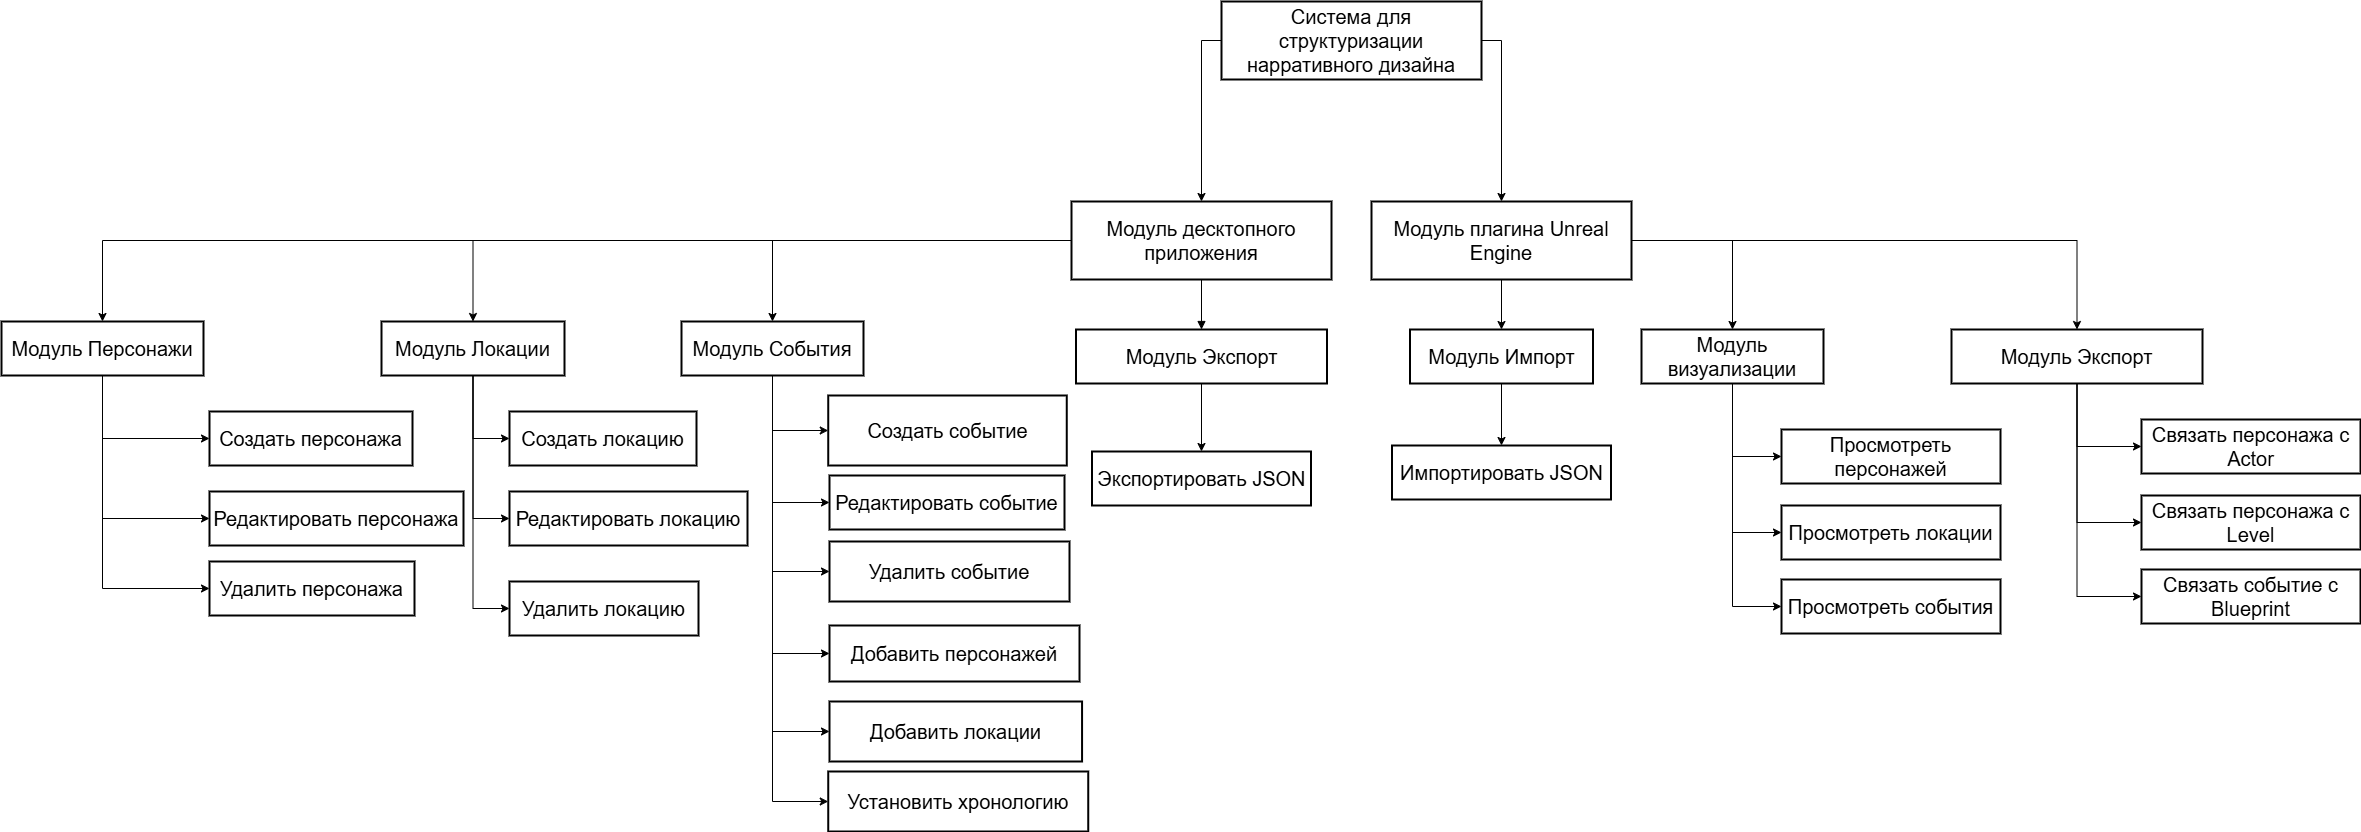

The diagram above was exported from draw.io. Its source (the exported page's mxGraphModel, read from the mxfile embedded in the PNG):
<mxGraphModel dx="-1332" dy="2349" grid="1" gridSize="10" guides="1" tooltips="1" connect="1" arrows="1" fold="1" page="1" pageScale="1" pageWidth="850" pageHeight="1100" math="0" shadow="0">
  <root>
    <mxCell id="0" />
    <mxCell id="1" parent="0" />
    <mxCell id="jtXbmA8t6gDhWkPyNqS2-206" style="edgeStyle=orthogonalEdgeStyle;rounded=0;orthogonalLoop=1;jettySize=auto;html=1;exitX=0;exitY=0.5;exitDx=0;exitDy=0;entryX=0.5;entryY=0;entryDx=0;entryDy=0;" parent="1" source="jtXbmA8t6gDhWkPyNqS2-124" target="jtXbmA8t6gDhWkPyNqS2-135" edge="1">
      <mxGeometry relative="1" as="geometry" />
    </mxCell>
    <mxCell id="jtXbmA8t6gDhWkPyNqS2-207" style="edgeStyle=orthogonalEdgeStyle;rounded=0;orthogonalLoop=1;jettySize=auto;html=1;exitX=0;exitY=0.5;exitDx=0;exitDy=0;" parent="1" source="jtXbmA8t6gDhWkPyNqS2-124" target="jtXbmA8t6gDhWkPyNqS2-130" edge="1">
      <mxGeometry relative="1" as="geometry" />
    </mxCell>
    <mxCell id="jtXbmA8t6gDhWkPyNqS2-208" style="edgeStyle=orthogonalEdgeStyle;rounded=0;orthogonalLoop=1;jettySize=auto;html=1;exitX=0;exitY=0.5;exitDx=0;exitDy=0;entryX=0.5;entryY=0;entryDx=0;entryDy=0;" parent="1" source="jtXbmA8t6gDhWkPyNqS2-124" target="jtXbmA8t6gDhWkPyNqS2-125" edge="1">
      <mxGeometry relative="1" as="geometry" />
    </mxCell>
    <mxCell id="jtXbmA8t6gDhWkPyNqS2-124" value="Модуль десктопного приложения" style="whiteSpace=wrap;strokeWidth=2;fontSize=20;" parent="1" vertex="1">
      <mxGeometry x="4580" y="50" width="260" height="78" as="geometry" />
    </mxCell>
    <mxCell id="jtXbmA8t6gDhWkPyNqS2-213" style="edgeStyle=orthogonalEdgeStyle;rounded=0;orthogonalLoop=1;jettySize=auto;html=1;exitX=0.5;exitY=1;exitDx=0;exitDy=0;entryX=0;entryY=0.5;entryDx=0;entryDy=0;" parent="1" source="jtXbmA8t6gDhWkPyNqS2-125" target="jtXbmA8t6gDhWkPyNqS2-126" edge="1">
      <mxGeometry relative="1" as="geometry" />
    </mxCell>
    <mxCell id="jtXbmA8t6gDhWkPyNqS2-214" style="edgeStyle=orthogonalEdgeStyle;rounded=0;orthogonalLoop=1;jettySize=auto;html=1;exitX=0.5;exitY=1;exitDx=0;exitDy=0;entryX=0;entryY=0.5;entryDx=0;entryDy=0;" parent="1" source="jtXbmA8t6gDhWkPyNqS2-125" target="jtXbmA8t6gDhWkPyNqS2-127" edge="1">
      <mxGeometry relative="1" as="geometry" />
    </mxCell>
    <mxCell id="jtXbmA8t6gDhWkPyNqS2-215" style="edgeStyle=orthogonalEdgeStyle;rounded=0;orthogonalLoop=1;jettySize=auto;html=1;exitX=0.5;exitY=1;exitDx=0;exitDy=0;entryX=0;entryY=0.5;entryDx=0;entryDy=0;" parent="1" source="jtXbmA8t6gDhWkPyNqS2-125" target="jtXbmA8t6gDhWkPyNqS2-128" edge="1">
      <mxGeometry relative="1" as="geometry" />
    </mxCell>
    <mxCell id="jtXbmA8t6gDhWkPyNqS2-125" value="Модуль Персонажи" style="whiteSpace=wrap;strokeWidth=2;fontSize=20;" parent="1" vertex="1">
      <mxGeometry x="3510" y="170" width="202" height="54" as="geometry" />
    </mxCell>
    <mxCell id="jtXbmA8t6gDhWkPyNqS2-126" value="Создать персонажа" style="whiteSpace=wrap;strokeWidth=2;fontSize=20;" parent="1" vertex="1">
      <mxGeometry x="3718" y="260" width="203" height="54" as="geometry" />
    </mxCell>
    <mxCell id="jtXbmA8t6gDhWkPyNqS2-127" value="Редактировать персонажа" style="whiteSpace=wrap;strokeWidth=2;fontSize=20;" parent="1" vertex="1">
      <mxGeometry x="3718" y="340" width="254" height="54" as="geometry" />
    </mxCell>
    <mxCell id="jtXbmA8t6gDhWkPyNqS2-128" value="Удалить персонажа" style="whiteSpace=wrap;strokeWidth=2;fontSize=20;" parent="1" vertex="1">
      <mxGeometry x="3718" y="410" width="205" height="54" as="geometry" />
    </mxCell>
    <mxCell id="jtXbmA8t6gDhWkPyNqS2-209" style="edgeStyle=orthogonalEdgeStyle;rounded=0;orthogonalLoop=1;jettySize=auto;html=1;exitX=0.5;exitY=1;exitDx=0;exitDy=0;entryX=0;entryY=0.5;entryDx=0;entryDy=0;" parent="1" source="jtXbmA8t6gDhWkPyNqS2-130" target="jtXbmA8t6gDhWkPyNqS2-131" edge="1">
      <mxGeometry relative="1" as="geometry" />
    </mxCell>
    <mxCell id="jtXbmA8t6gDhWkPyNqS2-210" style="edgeStyle=orthogonalEdgeStyle;rounded=0;orthogonalLoop=1;jettySize=auto;html=1;exitX=0.5;exitY=1;exitDx=0;exitDy=0;entryX=0;entryY=0.5;entryDx=0;entryDy=0;" parent="1" source="jtXbmA8t6gDhWkPyNqS2-130" target="jtXbmA8t6gDhWkPyNqS2-132" edge="1">
      <mxGeometry relative="1" as="geometry" />
    </mxCell>
    <mxCell id="jtXbmA8t6gDhWkPyNqS2-211" style="edgeStyle=orthogonalEdgeStyle;rounded=0;orthogonalLoop=1;jettySize=auto;html=1;exitX=0.5;exitY=1;exitDx=0;exitDy=0;entryX=0;entryY=0.5;entryDx=0;entryDy=0;" parent="1" source="jtXbmA8t6gDhWkPyNqS2-130" target="jtXbmA8t6gDhWkPyNqS2-133" edge="1">
      <mxGeometry relative="1" as="geometry" />
    </mxCell>
    <mxCell id="jtXbmA8t6gDhWkPyNqS2-130" value="Модуль Локации" style="whiteSpace=wrap;strokeWidth=2;fontSize=20;" parent="1" vertex="1">
      <mxGeometry x="3890" y="170" width="183" height="54" as="geometry" />
    </mxCell>
    <mxCell id="jtXbmA8t6gDhWkPyNqS2-131" value="Создать локацию" style="whiteSpace=wrap;strokeWidth=2;fontSize=20;" parent="1" vertex="1">
      <mxGeometry x="4018" y="260" width="187" height="54" as="geometry" />
    </mxCell>
    <mxCell id="jtXbmA8t6gDhWkPyNqS2-132" value="Редактировать локацию" style="whiteSpace=wrap;strokeWidth=2;fontSize=20;" parent="1" vertex="1">
      <mxGeometry x="4018" y="340" width="238" height="54" as="geometry" />
    </mxCell>
    <mxCell id="jtXbmA8t6gDhWkPyNqS2-133" value="Удалить локацию" style="whiteSpace=wrap;strokeWidth=2;fontSize=20;" parent="1" vertex="1">
      <mxGeometry x="4018" y="430" width="189" height="54" as="geometry" />
    </mxCell>
    <mxCell id="jtXbmA8t6gDhWkPyNqS2-219" style="edgeStyle=orthogonalEdgeStyle;rounded=0;orthogonalLoop=1;jettySize=auto;html=1;exitX=0.5;exitY=1;exitDx=0;exitDy=0;entryX=0;entryY=0.5;entryDx=0;entryDy=0;" parent="1" source="jtXbmA8t6gDhWkPyNqS2-135" target="jtXbmA8t6gDhWkPyNqS2-136" edge="1">
      <mxGeometry relative="1" as="geometry" />
    </mxCell>
    <mxCell id="jtXbmA8t6gDhWkPyNqS2-220" style="edgeStyle=orthogonalEdgeStyle;rounded=0;orthogonalLoop=1;jettySize=auto;html=1;exitX=0.5;exitY=1;exitDx=0;exitDy=0;entryX=0;entryY=0.5;entryDx=0;entryDy=0;" parent="1" source="jtXbmA8t6gDhWkPyNqS2-135" target="jtXbmA8t6gDhWkPyNqS2-137" edge="1">
      <mxGeometry relative="1" as="geometry" />
    </mxCell>
    <mxCell id="jtXbmA8t6gDhWkPyNqS2-221" style="edgeStyle=orthogonalEdgeStyle;rounded=0;orthogonalLoop=1;jettySize=auto;html=1;exitX=0.5;exitY=1;exitDx=0;exitDy=0;entryX=0;entryY=0.5;entryDx=0;entryDy=0;" parent="1" source="jtXbmA8t6gDhWkPyNqS2-135" target="jtXbmA8t6gDhWkPyNqS2-138" edge="1">
      <mxGeometry relative="1" as="geometry" />
    </mxCell>
    <mxCell id="jtXbmA8t6gDhWkPyNqS2-222" style="edgeStyle=orthogonalEdgeStyle;rounded=0;orthogonalLoop=1;jettySize=auto;html=1;exitX=0.5;exitY=1;exitDx=0;exitDy=0;entryX=0;entryY=0.5;entryDx=0;entryDy=0;" parent="1" source="jtXbmA8t6gDhWkPyNqS2-135" target="jtXbmA8t6gDhWkPyNqS2-139" edge="1">
      <mxGeometry relative="1" as="geometry" />
    </mxCell>
    <mxCell id="jtXbmA8t6gDhWkPyNqS2-223" style="edgeStyle=orthogonalEdgeStyle;rounded=0;orthogonalLoop=1;jettySize=auto;html=1;exitX=0.5;exitY=1;exitDx=0;exitDy=0;entryX=0;entryY=0.5;entryDx=0;entryDy=0;" parent="1" source="jtXbmA8t6gDhWkPyNqS2-135" target="jtXbmA8t6gDhWkPyNqS2-216" edge="1">
      <mxGeometry relative="1" as="geometry" />
    </mxCell>
    <mxCell id="jtXbmA8t6gDhWkPyNqS2-224" style="edgeStyle=orthogonalEdgeStyle;rounded=0;orthogonalLoop=1;jettySize=auto;html=1;exitX=0.5;exitY=1;exitDx=0;exitDy=0;entryX=0;entryY=0.5;entryDx=0;entryDy=0;" parent="1" source="jtXbmA8t6gDhWkPyNqS2-135" target="jtXbmA8t6gDhWkPyNqS2-140" edge="1">
      <mxGeometry relative="1" as="geometry" />
    </mxCell>
    <mxCell id="jtXbmA8t6gDhWkPyNqS2-135" value="Модуль События" style="whiteSpace=wrap;strokeWidth=2;fontSize=20;" parent="1" vertex="1">
      <mxGeometry x="4190" y="170" width="182" height="54" as="geometry" />
    </mxCell>
    <mxCell id="jtXbmA8t6gDhWkPyNqS2-136" value="Создать событие" style="whiteSpace=wrap;strokeWidth=2;fontSize=20;" parent="1" vertex="1">
      <mxGeometry x="4336.74" y="244" width="238.52" height="70" as="geometry" />
    </mxCell>
    <mxCell id="jtXbmA8t6gDhWkPyNqS2-137" value="Редактировать событие" style="whiteSpace=wrap;strokeWidth=2;fontSize=20;" parent="1" vertex="1">
      <mxGeometry x="4338" y="324" width="235" height="54" as="geometry" />
    </mxCell>
    <mxCell id="jtXbmA8t6gDhWkPyNqS2-138" value="Удалить событие" style="whiteSpace=wrap;strokeWidth=2;fontSize=20;" parent="1" vertex="1">
      <mxGeometry x="4338" y="390" width="240" height="60" as="geometry" />
    </mxCell>
    <mxCell id="jtXbmA8t6gDhWkPyNqS2-139" value="Добавить персонажей" style="whiteSpace=wrap;strokeWidth=2;fontSize=20;" parent="1" vertex="1">
      <mxGeometry x="4338" y="474" width="250" height="56" as="geometry" />
    </mxCell>
    <mxCell id="jtXbmA8t6gDhWkPyNqS2-140" value="Установить хронологию" style="whiteSpace=wrap;strokeWidth=2;fontSize=20;" parent="1" vertex="1">
      <mxGeometry x="4336.74" y="620" width="260" height="60" as="geometry" />
    </mxCell>
    <mxCell id="jtXbmA8t6gDhWkPyNqS2-228" style="edgeStyle=orthogonalEdgeStyle;rounded=0;orthogonalLoop=1;jettySize=auto;html=1;exitX=0.5;exitY=1;exitDx=0;exitDy=0;entryX=0.5;entryY=0;entryDx=0;entryDy=0;" parent="1" source="jtXbmA8t6gDhWkPyNqS2-145" target="jtXbmA8t6gDhWkPyNqS2-146" edge="1">
      <mxGeometry relative="1" as="geometry" />
    </mxCell>
    <mxCell id="jtXbmA8t6gDhWkPyNqS2-145" value="Модуль Экспорт" style="whiteSpace=wrap;strokeWidth=2;fontSize=20;" parent="1" vertex="1">
      <mxGeometry x="4584.5" y="178" width="251" height="54" as="geometry" />
    </mxCell>
    <mxCell id="jtXbmA8t6gDhWkPyNqS2-146" value="Экспортировать JSON" style="whiteSpace=wrap;strokeWidth=2;fontSize=20;" parent="1" vertex="1">
      <mxGeometry x="4600.5" y="300" width="219" height="54" as="geometry" />
    </mxCell>
    <mxCell id="jtXbmA8t6gDhWkPyNqS2-183" value="" style="curved=1;startArrow=none;endArrow=block;exitX=0.5;exitY=1;entryX=0.5;entryY=0;rounded=0;" parent="1" source="jtXbmA8t6gDhWkPyNqS2-124" target="jtXbmA8t6gDhWkPyNqS2-145" edge="1">
      <mxGeometry relative="1" as="geometry">
        <Array as="points" />
      </mxGeometry>
    </mxCell>
    <mxCell id="jtXbmA8t6gDhWkPyNqS2-216" value="Добавить локации" style="whiteSpace=wrap;strokeWidth=2;fontSize=20;" parent="1" vertex="1">
      <mxGeometry x="4338" y="550" width="252.56" height="60" as="geometry" />
    </mxCell>
    <mxCell id="jtXbmA8t6gDhWkPyNqS2-226" style="edgeStyle=orthogonalEdgeStyle;rounded=0;orthogonalLoop=1;jettySize=auto;html=1;exitX=0;exitY=0.5;exitDx=0;exitDy=0;entryX=0.5;entryY=0;entryDx=0;entryDy=0;" parent="1" source="jtXbmA8t6gDhWkPyNqS2-225" target="jtXbmA8t6gDhWkPyNqS2-124" edge="1">
      <mxGeometry relative="1" as="geometry" />
    </mxCell>
    <mxCell id="jtXbmA8t6gDhWkPyNqS2-230" style="edgeStyle=orthogonalEdgeStyle;rounded=0;orthogonalLoop=1;jettySize=auto;html=1;exitX=1;exitY=0.5;exitDx=0;exitDy=0;entryX=0.5;entryY=0;entryDx=0;entryDy=0;" parent="1" source="jtXbmA8t6gDhWkPyNqS2-225" target="jtXbmA8t6gDhWkPyNqS2-229" edge="1">
      <mxGeometry relative="1" as="geometry" />
    </mxCell>
    <mxCell id="jtXbmA8t6gDhWkPyNqS2-225" value="Система для структуризации нарративного дизайна" style="whiteSpace=wrap;strokeWidth=2;fontSize=20;" parent="1" vertex="1">
      <mxGeometry x="4730" y="-150" width="260" height="78" as="geometry" />
    </mxCell>
    <mxCell id="jtXbmA8t6gDhWkPyNqS2-235" style="edgeStyle=orthogonalEdgeStyle;rounded=0;orthogonalLoop=1;jettySize=auto;html=1;exitX=0.5;exitY=1;exitDx=0;exitDy=0;entryX=0.5;entryY=0;entryDx=0;entryDy=0;" parent="1" source="jtXbmA8t6gDhWkPyNqS2-229" target="jtXbmA8t6gDhWkPyNqS2-232" edge="1">
      <mxGeometry relative="1" as="geometry" />
    </mxCell>
    <mxCell id="jtXbmA8t6gDhWkPyNqS2-238" style="edgeStyle=orthogonalEdgeStyle;rounded=0;orthogonalLoop=1;jettySize=auto;html=1;exitX=1;exitY=0.5;exitDx=0;exitDy=0;entryX=0.5;entryY=0;entryDx=0;entryDy=0;" parent="1" source="jtXbmA8t6gDhWkPyNqS2-229" target="jtXbmA8t6gDhWkPyNqS2-233" edge="1">
      <mxGeometry relative="1" as="geometry" />
    </mxCell>
    <mxCell id="jtXbmA8t6gDhWkPyNqS2-239" style="edgeStyle=orthogonalEdgeStyle;rounded=0;orthogonalLoop=1;jettySize=auto;html=1;exitX=1;exitY=0.5;exitDx=0;exitDy=0;entryX=0.5;entryY=0;entryDx=0;entryDy=0;" parent="1" source="jtXbmA8t6gDhWkPyNqS2-229" target="jtXbmA8t6gDhWkPyNqS2-234" edge="1">
      <mxGeometry relative="1" as="geometry" />
    </mxCell>
    <mxCell id="jtXbmA8t6gDhWkPyNqS2-229" value="Модуль плагина Unreal Engine" style="whiteSpace=wrap;strokeWidth=2;fontSize=20;" parent="1" vertex="1">
      <mxGeometry x="4880" y="50" width="260" height="78" as="geometry" />
    </mxCell>
    <mxCell id="jtXbmA8t6gDhWkPyNqS2-237" style="edgeStyle=orthogonalEdgeStyle;rounded=0;orthogonalLoop=1;jettySize=auto;html=1;exitX=0.5;exitY=1;exitDx=0;exitDy=0;entryX=0.5;entryY=0;entryDx=0;entryDy=0;" parent="1" source="jtXbmA8t6gDhWkPyNqS2-232" target="jtXbmA8t6gDhWkPyNqS2-236" edge="1">
      <mxGeometry relative="1" as="geometry" />
    </mxCell>
    <mxCell id="jtXbmA8t6gDhWkPyNqS2-232" value="Модуль Импорт" style="whiteSpace=wrap;strokeWidth=2;fontSize=20;" parent="1" vertex="1">
      <mxGeometry x="4918.5" y="178" width="183" height="54" as="geometry" />
    </mxCell>
    <mxCell id="jtXbmA8t6gDhWkPyNqS2-243" style="edgeStyle=orthogonalEdgeStyle;rounded=0;orthogonalLoop=1;jettySize=auto;html=1;exitX=0.5;exitY=1;exitDx=0;exitDy=0;entryX=0;entryY=0.5;entryDx=0;entryDy=0;" parent="1" source="jtXbmA8t6gDhWkPyNqS2-233" target="jtXbmA8t6gDhWkPyNqS2-240" edge="1">
      <mxGeometry relative="1" as="geometry" />
    </mxCell>
    <mxCell id="jtXbmA8t6gDhWkPyNqS2-244" style="edgeStyle=orthogonalEdgeStyle;rounded=0;orthogonalLoop=1;jettySize=auto;html=1;exitX=0.5;exitY=1;exitDx=0;exitDy=0;entryX=0;entryY=0.5;entryDx=0;entryDy=0;" parent="1" source="jtXbmA8t6gDhWkPyNqS2-233" target="jtXbmA8t6gDhWkPyNqS2-241" edge="1">
      <mxGeometry relative="1" as="geometry" />
    </mxCell>
    <mxCell id="jtXbmA8t6gDhWkPyNqS2-245" style="edgeStyle=orthogonalEdgeStyle;rounded=0;orthogonalLoop=1;jettySize=auto;html=1;exitX=0.5;exitY=1;exitDx=0;exitDy=0;entryX=0;entryY=0.5;entryDx=0;entryDy=0;" parent="1" source="jtXbmA8t6gDhWkPyNqS2-233" target="jtXbmA8t6gDhWkPyNqS2-242" edge="1">
      <mxGeometry relative="1" as="geometry" />
    </mxCell>
    <mxCell id="jtXbmA8t6gDhWkPyNqS2-233" value="Модуль визуализации" style="whiteSpace=wrap;strokeWidth=2;fontSize=20;" parent="1" vertex="1">
      <mxGeometry x="5150" y="178" width="182" height="54" as="geometry" />
    </mxCell>
    <mxCell id="jtXbmA8t6gDhWkPyNqS2-249" style="edgeStyle=orthogonalEdgeStyle;rounded=0;orthogonalLoop=1;jettySize=auto;html=1;exitX=0.5;exitY=1;exitDx=0;exitDy=0;entryX=0;entryY=0.5;entryDx=0;entryDy=0;" parent="1" source="jtXbmA8t6gDhWkPyNqS2-234" target="jtXbmA8t6gDhWkPyNqS2-246" edge="1">
      <mxGeometry relative="1" as="geometry" />
    </mxCell>
    <mxCell id="jtXbmA8t6gDhWkPyNqS2-250" style="edgeStyle=orthogonalEdgeStyle;rounded=0;orthogonalLoop=1;jettySize=auto;html=1;exitX=0.5;exitY=1;exitDx=0;exitDy=0;entryX=0;entryY=0.5;entryDx=0;entryDy=0;" parent="1" source="jtXbmA8t6gDhWkPyNqS2-234" target="jtXbmA8t6gDhWkPyNqS2-247" edge="1">
      <mxGeometry relative="1" as="geometry" />
    </mxCell>
    <mxCell id="jtXbmA8t6gDhWkPyNqS2-251" style="edgeStyle=orthogonalEdgeStyle;rounded=0;orthogonalLoop=1;jettySize=auto;html=1;exitX=0.5;exitY=1;exitDx=0;exitDy=0;entryX=0;entryY=0.5;entryDx=0;entryDy=0;" parent="1" source="jtXbmA8t6gDhWkPyNqS2-234" target="jtXbmA8t6gDhWkPyNqS2-248" edge="1">
      <mxGeometry relative="1" as="geometry" />
    </mxCell>
    <mxCell id="jtXbmA8t6gDhWkPyNqS2-234" value="Модуль Экспорт" style="whiteSpace=wrap;strokeWidth=2;fontSize=20;" parent="1" vertex="1">
      <mxGeometry x="5460" y="178" width="251" height="54" as="geometry" />
    </mxCell>
    <mxCell id="jtXbmA8t6gDhWkPyNqS2-236" value="Импортировать JSON" style="whiteSpace=wrap;strokeWidth=2;fontSize=20;" parent="1" vertex="1">
      <mxGeometry x="4900.5" y="294" width="219" height="54" as="geometry" />
    </mxCell>
    <mxCell id="jtXbmA8t6gDhWkPyNqS2-240" value="Просмотреть персонажей" style="whiteSpace=wrap;strokeWidth=2;fontSize=20;" parent="1" vertex="1">
      <mxGeometry x="5290" y="278" width="219" height="54" as="geometry" />
    </mxCell>
    <mxCell id="jtXbmA8t6gDhWkPyNqS2-241" value="Просмотреть локации" style="whiteSpace=wrap;strokeWidth=2;fontSize=20;" parent="1" vertex="1">
      <mxGeometry x="5290" y="354" width="219" height="54" as="geometry" />
    </mxCell>
    <mxCell id="jtXbmA8t6gDhWkPyNqS2-242" value="Просмотреть события" style="whiteSpace=wrap;strokeWidth=2;fontSize=20;" parent="1" vertex="1">
      <mxGeometry x="5290" y="428" width="219" height="54" as="geometry" />
    </mxCell>
    <mxCell id="jtXbmA8t6gDhWkPyNqS2-246" value="Связать персонажа с Actor" style="whiteSpace=wrap;strokeWidth=2;fontSize=20;" parent="1" vertex="1">
      <mxGeometry x="5650" y="268" width="219" height="54" as="geometry" />
    </mxCell>
    <mxCell id="jtXbmA8t6gDhWkPyNqS2-247" value="Связать персонажа с Level" style="whiteSpace=wrap;strokeWidth=2;fontSize=20;" parent="1" vertex="1">
      <mxGeometry x="5650" y="344" width="219" height="54" as="geometry" />
    </mxCell>
    <mxCell id="jtXbmA8t6gDhWkPyNqS2-248" value="Связать событие с Blueprint" style="whiteSpace=wrap;strokeWidth=2;fontSize=20;" parent="1" vertex="1">
      <mxGeometry x="5650" y="418" width="219" height="54" as="geometry" />
    </mxCell>
  </root>
</mxGraphModel>